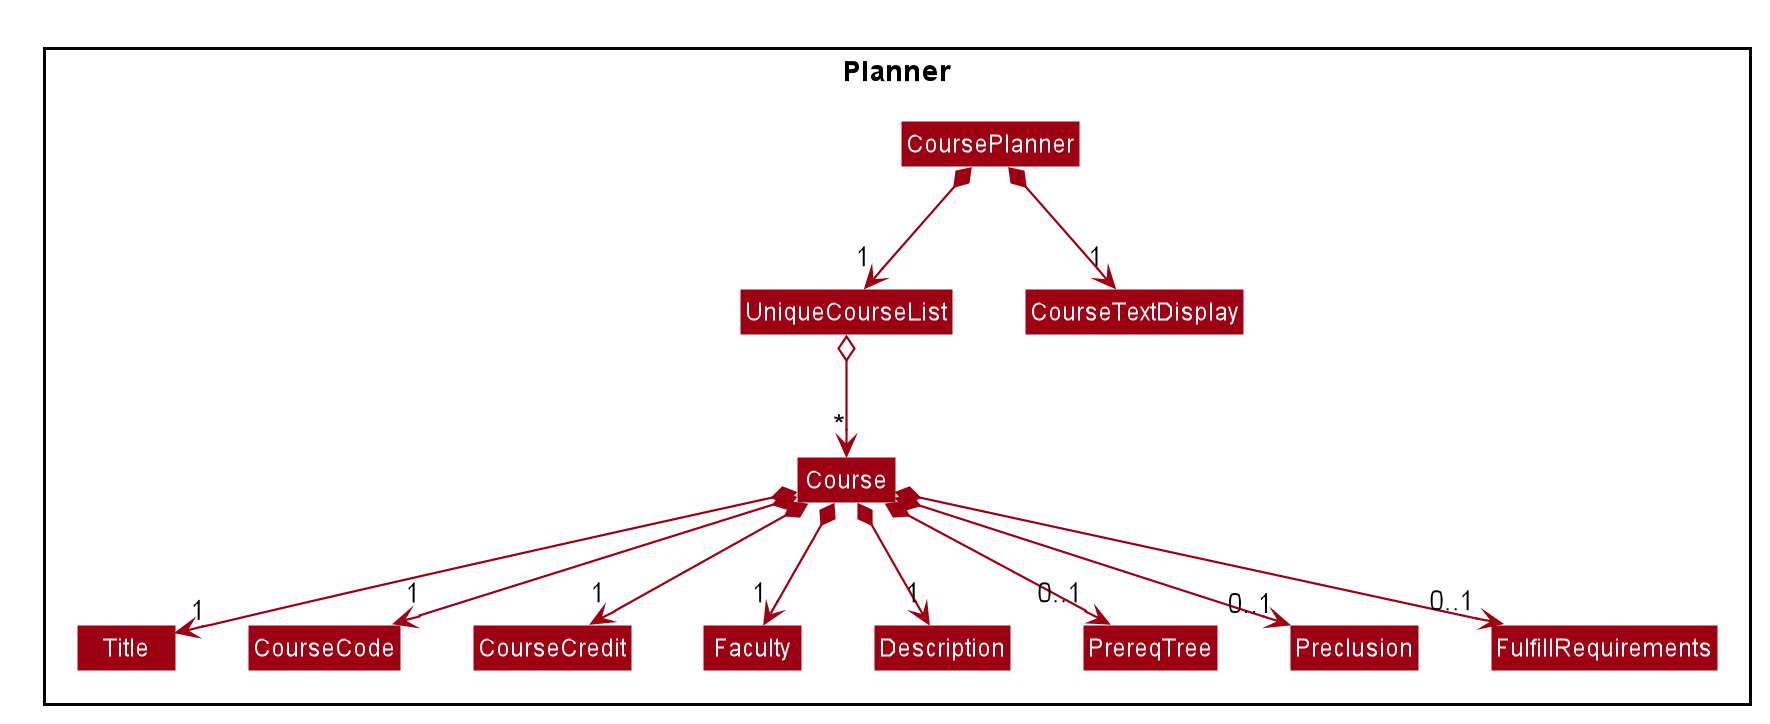

The diagram above was rendered by PlantUML. Its source (embedded in the PNG):
@startuml








skinparam BackgroundColor #FFFFFFF

skinparam Shadowing false

skinparam Class {
    FontColor #FFFFFF
    BorderThickness 1
    BorderColor #FFFFFF
    StereotypeFontColor #FFFFFF
    FontName Arial
}

skinparam Actor {
    BorderColor #000000
    Color #000000
    FontName Arial
}

skinparam Sequence {
    MessageAlign center
    BoxFontSize 15
    BoxPadding 0
    BoxFontColor #FFFFFF
    FontName Arial
}

skinparam Participant {
    FontColor #FFFFFFF
    Padding 20
}

skinparam MinClassWidth 50
skinparam ParticipantPadding 10
skinparam Shadowing false
skinparam DefaultTextAlignment center
skinparam packageStyle Rectangle

hide footbox
hide members
hide circle
skinparam arrowThickness 1.1
skinparam arrowColor #9D0012
skinparam classBackgroundColor #9D0012

Package Planner <<Rectangle>> {
    Class CoursePlanner
    Class UniqueCourseList
    Class Course
    Class CourseTextDisplay

    Class Title
    Class CourseCode
    Class CourseCredit
    Class Faculty
    Class Description
    Class PrereqTree
    Class Preclusion
    Class FulfillRequirements
}

Course *-down-> "1" Title
Course *-down-> "1" CourseCode
Course *-down-> "1" CourseCredit
Course *-down-> "1" Faculty
Course *-down-> "1" Description
Course *-down-> "0..1" PrereqTree
Course *-down-> "0..1" Preclusion
Course *-down-> "0..1" FulfillRequirements
UniqueCourseList o-down-> "*" Course
CoursePlanner *-down-> "1" UniqueCourseList
CoursePlanner *-down-> "1" CourseTextDisplay
@enduml